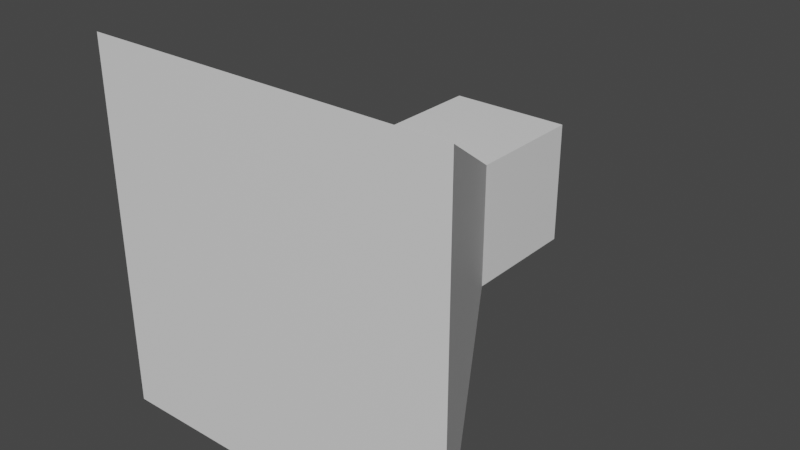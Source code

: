 # Source: power_coupling.blend  (saved by Blender 2.80.75; exported with 4.5.12 LTS)
import bpy
from mathutils import Matrix  # noqa: F401  (used for matrix-valued properties, if any)

bpy.ops.wm.read_factory_settings(use_empty=True)
scene = bpy.context.scene
scene.name = 'Scene'

# ---- collections
col_collection = bpy.data.collections.new('Collection'); scene.collection.children.link(col_collection)

# ---- materials (node trees are filled in below, after node groups)
mat_mat_diffuse_cutout = bpy.data.materials.new('MAT_DIFFUSE_CUTOUT')
mat_mat_diffuse_cutout.use_transparent_shadow = False
mat_mat_emissive = bpy.data.materials.new('MAT_EMISSIVE')
mat_mat_emissive.use_transparent_shadow = False

# ---- material node trees
mat_mat_diffuse_cutout.use_nodes = True; mat_mat_diffuse_cutout.node_tree.nodes.clear()
_N = mat_mat_diffuse_cutout.node_tree.nodes; _L = mat_mat_diffuse_cutout.node_tree.links
n0 = _N.new('ShaderNodeOutputMaterial'); n0.name = 'Material Output'; n0.location = (300, 300)
n1 = _N.new('ShaderNodeBsdfPrincipled'); n1.name = 'Principled BSDF'; n1.location = (10, 300)
n1.distribution = 'GGX'
n1.subsurface_method = 'BURLEY'
n1.inputs[3].default_value = 1.45
n1.inputs[27].default_value = (0.0, 0.0, 0.0, 1.0)
n1.inputs[28].default_value = 1.0
_L.new(n1.outputs[0], n0.inputs[0])
n0.is_active_output = True
mat_mat_emissive.use_nodes = True; mat_mat_emissive.node_tree.nodes.clear()
_N = mat_mat_emissive.node_tree.nodes; _L = mat_mat_emissive.node_tree.links
n0 = _N.new('ShaderNodeOutputMaterial'); n0.name = 'Material Output'; n0.location = (300, 300)
n1 = _N.new('ShaderNodeBsdfPrincipled'); n1.name = 'Principled BSDF'; n1.location = (10, 300)
n1.distribution = 'GGX'
n1.subsurface_method = 'BURLEY'
n1.inputs[3].default_value = 1.45
n1.inputs[27].default_value = (0.0, 0.0, 0.0, 1.0)
n1.inputs[28].default_value = 1.0
_L.new(n1.outputs[0], n0.inputs[0])
n0.is_active_output = True

# ---- world
world_world = bpy.data.worlds.new('World'); scene.world = world_world
world_world.use_nodes = True; world_world.node_tree.nodes.clear()
_N = world_world.node_tree.nodes; _L = world_world.node_tree.links
n0 = _N.new('ShaderNodeOutputWorld'); n0.name = 'World Output'; n0.location = (300, 300)
n1 = _N.new('ShaderNodeBackground'); n1.name = 'Background'; n1.location = (10, 300)
n1.inputs[0].default_value = (0.05088, 0.05088, 0.05088, 1.0)
_L.new(n1.outputs[0], n0.inputs[0])
n0.is_active_output = True
world_world.color = (0.05088, 0.05088, 0.05088)
world_world.use_sun_shadow = False
world_world.sun_shadow_jitter_overblur = 0.0

# ---- meshes
me_cube_001 = bpy.data.meshes.new('Cube.001')
me_cube_001.from_pydata([(-0.15, -0.8, 0.95), (-0.05, -0.6268, 0.85), (-0.15, -0.8, 0.65), (-0.05, -0.6268, 0.75), (0.15, -0.8, 0.95), (0.05, -0.6268, 0.85), (0.15, -0.8, 0.65), (0.05, -0.6268, 0.75), (0.05, -0.5268, 0.75), (-0.05, -0.5268, 0.75), (0.05, -0.5268, 0.85), (-0.05, -0.5268, 0.85), (-0.1, -0.7134, 0.9), (-0.1, -0.7134, 0.7), (0.1, -0.7134, 0.7), (0.1, -0.7134, 0.9)], [], [(7, 3, 9, 8), (2, 6, 4, 0), (9, 11, 10, 8), (5, 7, 8, 10), (3, 1, 11, 9), (1, 5, 10, 11), (4, 15, 12, 0), (6, 14, 15, 4), (2, 13, 14, 6), (0, 12, 13, 2)])
_uv = me_cube_001.uv_layers.new(name='UVMap')
_uv.uv.foreach_set('vector', [0.1875, 0.625, 0.1875, 0.6875, 0.125, 0.6875, 0.125, 0.625, 0.3125, 0.75, 0.3125, 0.5625, 0.5, 0.5625, 0.5, 0.75, 0.125, 0.6875, 0.0625, 0.6875, 0.0625, 0.625, 0.125, 0.625, 0.4375, 0.4375, 0.375, 0.4375, 0.375, 0.375, 0.4375, 0.375, 0.375, 0.875, 0.4375, 0.875, 0.4375, 0.9375, 0.375, 0.9375, 0.625, 0.6875, 0.625, 0.625, 0.6875, 0.625, 0.6875, 0.6875, 0.5, 0.5625, 0.5625, 0.5938, 0.5625, 0.7188, 0.5, 0.75, 0.3125, 0.5625, 0.3438, 0.5, 0.4688, 0.5, 0.5, 0.5625, 0.3125, 0.75, 0.25, 0.7188, 0.25, 0.5938, 0.3125, 0.5625, 0.5, 0.75, 0.4688, 0.8125, 0.3438, 0.8125, 0.3125, 0.75])
me_cube_001.materials.append(mat_mat_diffuse_cutout)
me_cube_001.use_remesh_preserve_volume = False
me_cube_001.use_remesh_preserve_attributes = False
me_cube_001.use_mirror_vertex_groups = False
me_cube_001.update()
me_cube_002 = bpy.data.meshes.new('Cube.002')
me_cube_002.from_pydata([(-0.05, -0.6268, 0.85), (-0.05, -0.6268, 0.75), (0.05, -0.6268, 0.85), (0.05, -0.6268, 0.75), (-0.1, -0.7134, 0.9), (-0.1, -0.7134, 0.7), (0.1, -0.7134, 0.7), (0.1, -0.7134, 0.9)], [], [(4, 0, 1, 5), (5, 1, 3, 6), (6, 3, 2, 7), (7, 2, 0, 4)])
_uv = me_cube_002.uv_layers.new(name='UVMap')
_uv.uv.foreach_set('vector', [0.4688, 0.8125, 0.4375, 0.875, 0.375, 0.875, 0.3438, 0.8125, 0.25, 0.7188, 0.1875, 0.6875, 0.1875, 0.625, 0.25, 0.5938, 0.3438, 0.5, 0.375, 0.4375, 0.4375, 0.4375, 0.4688, 0.5, 0.5625, 0.5938, 0.625, 0.625, 0.625, 0.6875, 0.5625, 0.7188])
me_cube_002.materials.append(mat_mat_emissive)
me_cube_002.use_remesh_preserve_volume = False
me_cube_002.use_remesh_preserve_attributes = False
me_cube_002.use_mirror_vertex_groups = False
me_cube_002.update()

# ---- objects
ob_cube = bpy.data.objects.new('Cube', me_cube_001)
ob_cube_001 = bpy.data.objects.new('Cube.001', me_cube_002)

# ---- transforms, parenting, visibility, modifiers, constraints
ob_cube.location = (0.0, 0.0, 0.0)
ob_cube.lineart.crease_threshold = 0.0
ob_cube_001.location = (0.0, 0.0, 0.0)
ob_cube_001.lineart.crease_threshold = 0.0

# ---- collection membership
col_collection.objects.link(ob_cube)
col_collection.objects.link(ob_cube_001)

# ---- scene / render settings (as saved in the file)
scene.frame_start = 1; scene.frame_end = 250; scene.frame_set(1)
scene.render.engine = 'BLENDER_EEVEE_NEXT'
scene.cycles.use_denoising = False
scene.cycles.samples = 128
scene.cycles.sampling_pattern = 'TABULATED_SOBOL'
scene.cycles.use_adaptive_sampling = False
scene.cycles.use_light_tree = False
scene.view_settings.view_transform = 'Filmic'
bpy.context.view_layer.update()

# ---- added for rendering (the .blend has no active camera and no usable light): camera, sun
cam_auto = bpy.data.cameras.new('AutoCamera')
cam_auto.lens = 50.0
cam_auto.sensor_width = 36.0
cam_auto.clip_end = 1000.0
ob_auto_camera = bpy.data.objects.new('AutoCamera', cam_auto)
scene.collection.objects.link(ob_auto_camera)
ob_auto_camera.location = (0.466887, -1.22366, 1.17351)
ob_auto_camera.rotation_euler = (1.09748, -7.21219e-08, 0.694738)
scene.camera = ob_auto_camera
light_auto_sun = bpy.data.lights.new('AutoSun', 'SUN')
light_auto_sun.energy = 3.0
light_auto_sun.angle = 0.0523599
ob_auto_sun = bpy.data.objects.new('AutoSun', light_auto_sun)
scene.collection.objects.link(ob_auto_sun)
ob_auto_sun.rotation_euler = (0.872665, 0.174533, 0.523599)
bpy.context.view_layer.update()
